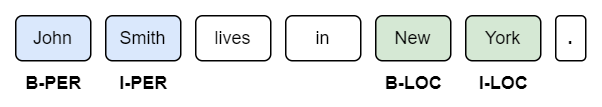

The diagram above was exported from draw.io. Its source (the exported page's mxGraphModel, read from the mxfile embedded in the PNG):
<mxGraphModel dx="871" dy="599" grid="1" gridSize="10" guides="1" tooltips="1" connect="1" arrows="1" fold="1" page="1" pageScale="1" pageWidth="827" pageHeight="1169" math="0" shadow="0">
  <root>
    <mxCell id="0" />
    <mxCell id="1" parent="0" />
    <mxCell id="sCAxpUJo6Z53Z_Yswkcn-13" value="" style="group" vertex="1" connectable="0" parent="1">
      <mxGeometry x="30" y="30" width="400" height="70" as="geometry" />
    </mxCell>
    <mxCell id="sCAxpUJo6Z53Z_Yswkcn-1" value="John" style="rounded=1;whiteSpace=wrap;html=1;fillColor=#dae8fc;strokeColor=#000000;" vertex="1" parent="sCAxpUJo6Z53Z_Yswkcn-13">
      <mxGeometry x="10" y="10" width="50" height="30" as="geometry" />
    </mxCell>
    <mxCell id="sCAxpUJo6Z53Z_Yswkcn-2" value="Smith" style="rounded=1;whiteSpace=wrap;html=1;fillColor=#dae8fc;strokeColor=#000000;" vertex="1" parent="sCAxpUJo6Z53Z_Yswkcn-13">
      <mxGeometry x="70" y="10" width="50" height="30" as="geometry" />
    </mxCell>
    <mxCell id="sCAxpUJo6Z53Z_Yswkcn-3" value="lives" style="rounded=1;whiteSpace=wrap;html=1;" vertex="1" parent="sCAxpUJo6Z53Z_Yswkcn-13">
      <mxGeometry x="130" y="10" width="50" height="30" as="geometry" />
    </mxCell>
    <mxCell id="sCAxpUJo6Z53Z_Yswkcn-4" value="in" style="rounded=1;whiteSpace=wrap;html=1;" vertex="1" parent="sCAxpUJo6Z53Z_Yswkcn-13">
      <mxGeometry x="190" y="10" width="50" height="30" as="geometry" />
    </mxCell>
    <mxCell id="sCAxpUJo6Z53Z_Yswkcn-5" value="York" style="rounded=1;whiteSpace=wrap;html=1;fillColor=#d5e8d4;strokeColor=#000000;" vertex="1" parent="sCAxpUJo6Z53Z_Yswkcn-13">
      <mxGeometry x="310" y="10" width="50" height="30" as="geometry" />
    </mxCell>
    <mxCell id="sCAxpUJo6Z53Z_Yswkcn-6" value="New" style="rounded=1;whiteSpace=wrap;html=1;fillColor=#d5e8d4;strokeColor=#000000;" vertex="1" parent="sCAxpUJo6Z53Z_Yswkcn-13">
      <mxGeometry x="250" y="10" width="50" height="30" as="geometry" />
    </mxCell>
    <mxCell id="sCAxpUJo6Z53Z_Yswkcn-7" value="&lt;b&gt;.&lt;/b&gt;" style="rounded=1;whiteSpace=wrap;html=1;" vertex="1" parent="sCAxpUJo6Z53Z_Yswkcn-13">
      <mxGeometry x="370" y="10" width="20" height="30" as="geometry" />
    </mxCell>
    <mxCell id="sCAxpUJo6Z53Z_Yswkcn-8" value="&lt;b&gt;B-PER&lt;/b&gt;" style="text;html=1;align=center;verticalAlign=middle;resizable=0;points=[];autosize=1;strokeColor=none;fillColor=none;" vertex="1" parent="sCAxpUJo6Z53Z_Yswkcn-13">
      <mxGeometry x="5" y="40" width="60" height="30" as="geometry" />
    </mxCell>
    <mxCell id="sCAxpUJo6Z53Z_Yswkcn-9" value="&lt;b&gt;I-PER&lt;/b&gt;" style="text;html=1;align=center;verticalAlign=middle;resizable=0;points=[];autosize=1;strokeColor=none;fillColor=none;" vertex="1" parent="sCAxpUJo6Z53Z_Yswkcn-13">
      <mxGeometry x="65" y="40" width="60" height="30" as="geometry" />
    </mxCell>
    <mxCell id="sCAxpUJo6Z53Z_Yswkcn-10" value="&lt;b&gt;B-LOC&lt;/b&gt;" style="text;html=1;align=center;verticalAlign=middle;resizable=0;points=[];autosize=1;strokeColor=none;fillColor=none;" vertex="1" parent="sCAxpUJo6Z53Z_Yswkcn-13">
      <mxGeometry x="245" y="40" width="60" height="30" as="geometry" />
    </mxCell>
    <mxCell id="sCAxpUJo6Z53Z_Yswkcn-11" value="&lt;b&gt;I-LOC&lt;/b&gt;" style="text;html=1;align=center;verticalAlign=middle;resizable=0;points=[];autosize=1;strokeColor=none;fillColor=none;" vertex="1" parent="sCAxpUJo6Z53Z_Yswkcn-13">
      <mxGeometry x="305" y="40" width="60" height="30" as="geometry" />
    </mxCell>
    <mxCell id="sCAxpUJo6Z53Z_Yswkcn-12" value="" style="rounded=1;whiteSpace=wrap;html=1;fillColor=none;strokeColor=none;" vertex="1" parent="sCAxpUJo6Z53Z_Yswkcn-13">
      <mxGeometry width="400" height="70" as="geometry" />
    </mxCell>
  </root>
</mxGraphModel>